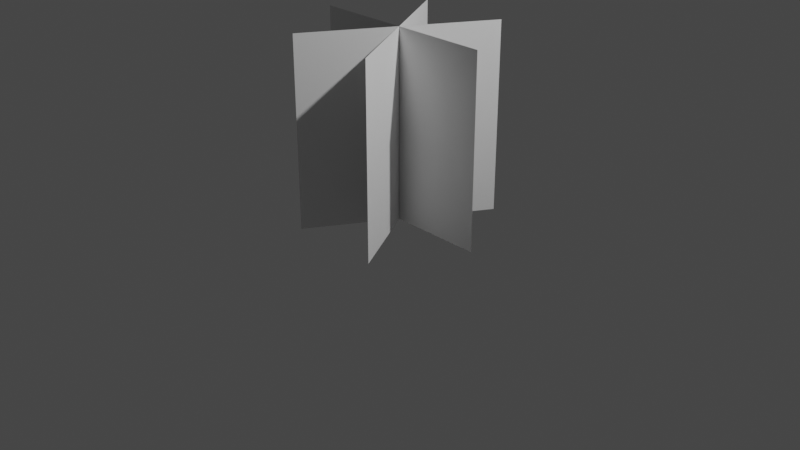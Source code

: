 # Source: grass_hex.blend  (saved by Blender 2.82.7; exported with 4.5.12 LTS)
import bpy
from mathutils import Matrix  # noqa: F401  (used for matrix-valued properties, if any)

bpy.ops.wm.read_factory_settings(use_empty=True)
scene = bpy.context.scene
scene.name = 'Scene'

# ---- collections
col_collection = bpy.data.collections.new('Collection'); scene.collection.children.link(col_collection)

# ---- world
world_world = bpy.data.worlds.new('World'); scene.world = world_world
world_world.use_nodes = True; world_world.node_tree.nodes.clear()
_N = world_world.node_tree.nodes; _L = world_world.node_tree.links
n0 = _N.new('ShaderNodeOutputWorld'); n0.name = 'World Output'; n0.location = (300, 300)
n1 = _N.new('ShaderNodeBackground'); n1.name = 'Background'; n1.location = (10, 300)
n1.inputs[0].default_value = (0.05088, 0.05088, 0.05088, 1.0)
_L.new(n1.outputs[0], n0.inputs[0])
n0.is_active_output = True
world_world.color = (0.05088, 0.05088, 0.05088)
world_world.use_sun_shadow = False
world_world.sun_shadow_jitter_overblur = 0.0

# ---- cameras
cam_camera = bpy.data.cameras.new('Camera')
cam_camera.clip_end = 100.0
cam_camera.ortho_scale = 7.314

# ---- lights
light_light = bpy.data.lights.new('Light', 'POINT')
light_light.transmission_factor = 0.0
light_light.energy = 1000.0
light_light.shadow_soft_size = 0.1
light_light.shadow_maximum_resolution = 0.006
light_light.use_absolute_resolution = True

# ---- meshes
me_plane_001 = bpy.data.meshes.new('Plane.001')
me_plane_001.from_pydata([(-1.0, -1.0, 0.0), (1.0, -1.0, 0.0), (-1.0, 1.0, 0.0), (1.0, 1.0, 0.0), (-0.5, -1.0, 0.866), (0.5, -1.0, -0.866), (-0.5, 1.0, 0.866), (0.5, 1.0, -0.866), (0.5, -1.0, 0.866), (-0.5, -1.0, -0.866), (0.5, 1.0, 0.866), (-0.5, 1.0, -0.866)], [], [(0, 1, 3, 2), (4, 5, 7, 6), (8, 9, 11, 10)])
_uv = me_plane_001.uv_layers.new(name='UVMap')
_uv.uv.foreach_set('vector', [0.0, 0.0, 1.0, 0.0, 1.0, 0.99, 0.0, 0.99, 0.0, 0.0, 1.0, 0.0, 1.0, 0.99, 0.0, 0.99, 0.0, 0.0, 1.0, 0.0, 1.0, 0.99, 0.0, 0.99])
me_plane_001.use_remesh_fix_poles = True
me_plane_001.use_remesh_preserve_attributes = False
me_plane_001.use_mirror_vertex_groups = False
me_plane_001.update()

# ---- objects
ob_light = bpy.data.objects.new('Light', light_light)
ob_camera = bpy.data.objects.new('Camera', cam_camera)
ob_plane = bpy.data.objects.new('Plane', me_plane_001)

# ---- transforms, parenting, visibility, modifiers, constraints
ob_light.location = (4.076, 1.005, 5.904)
ob_light.rotation_euler = (0.6503, 0.05522, 1.866)
ob_light.lock_rotations_4d = False
ob_light.empty_display_type = 'ARROWS'
ob_light.color = (0.0, 0.0, 0.0, 0.0)
ob_light.lineart.crease_threshold = 0.0
ob_camera.location = (7.359, -6.926, 4.958)
ob_camera.rotation_euler = (1.109, 0.0, 0.8149)
ob_camera.lock_rotations_4d = False
ob_camera.empty_display_type = 'ARROWS'
ob_camera.color = (0.0, 0.0, 0.0, 0.0)
ob_camera.display_type = 'WIRE'
ob_camera.lineart.crease_threshold = 0.0
ob_plane.location = (0.0, 0.0, 1.0)
ob_plane.rotation_euler = (1.571, 0.0, 0.0)
ob_plane.lineart.crease_threshold = 0.0

# ---- collection membership
col_collection.objects.link(ob_light)
col_collection.objects.link(ob_camera)
col_collection.objects.link(ob_plane)

# ---- scene / render settings (as saved in the file)
scene.camera = ob_camera
scene.frame_start = 1; scene.frame_end = 250; scene.frame_set(1)
scene.render.engine = 'BLENDER_EEVEE_NEXT'
scene.cycles.use_denoising = False
scene.cycles.samples = 128
scene.cycles.sampling_pattern = 'TABULATED_SOBOL'
scene.cycles.use_adaptive_sampling = False
scene.cycles.use_light_tree = False
scene.view_settings.view_transform = 'Filmic'
bpy.context.view_layer.update()
